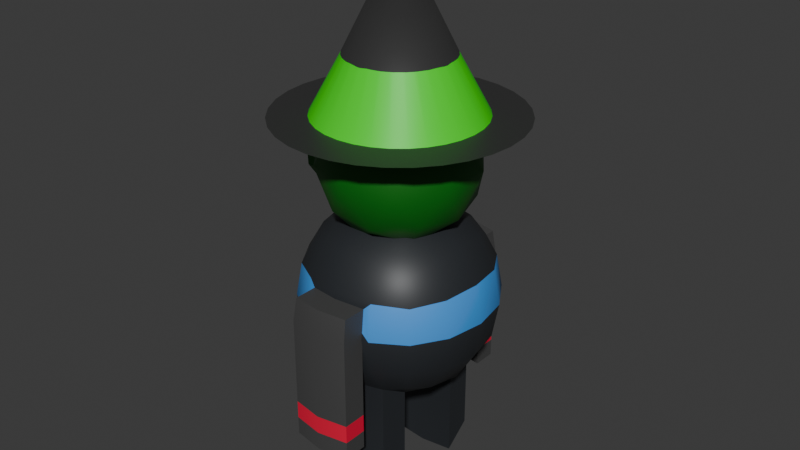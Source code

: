 # Source: witch.blend  (saved by Blender 4.3.34; exported with 4.5.12 LTS)
import bpy
from mathutils import Matrix  # noqa: F401  (used for matrix-valued properties, if any)

bpy.ops.wm.read_factory_settings(use_empty=True)
scene = bpy.context.scene
scene.name = 'Scene'

# ---- collections
col_collection = bpy.data.collections.new('Collection'); scene.collection.children.link(col_collection)

# ---- materials (node trees are filled in below, after node groups)
mat_black = bpy.data.materials.new('black')
mat_green = bpy.data.materials.new('Green')
mat_green_001 = bpy.data.materials.new('Green.001')
mat_red = bpy.data.materials.new('Red')
mat_black_1 = bpy.data.materials.new('Black')
mat_blue = bpy.data.materials.new('Blue')
mat_grey = bpy.data.materials.new('Grey')
mat_red_001 = bpy.data.materials.new('Red.001')

# ---- node groups
ng_smooth_by_angle = bpy.data.node_groups.new('Smooth by Angle', 'GeometryNodeTree')
_s = ng_smooth_by_angle.interface.new_socket(name='Mesh', in_out='OUTPUT', socket_type='NodeSocketGeometry')
_s = ng_smooth_by_angle.interface.new_socket(name='Mesh', in_out='INPUT', socket_type='NodeSocketGeometry')
_s = ng_smooth_by_angle.interface.new_socket(name='Angle', in_out='INPUT', socket_type='NodeSocketFloat')
_s.subtype = 'ANGLE'
_s.default_value = 0.5236
_s.min_value = 0.0
_s.max_value = 3.142
_s.description = 'Maximum face angle for smooth edges'
_s = ng_smooth_by_angle.interface.new_socket(name='Ignore Sharpness', in_out='INPUT', socket_type='NodeSocketBool')
_s.force_non_field = True
ng_smooth_by_angle.description = 'Set the sharpness of mesh edges based on the angle between the neighboring faces'
ng_smooth_by_angle.is_modifier = True
_N = ng_smooth_by_angle.nodes; _L = ng_smooth_by_angle.links
n0 = _N.new('GeometryNodeSetShadeSmooth'); n0.name = 'Set Shade Smooth'; n0.location = (120, -80)
n0.domain = 'EDGE'
n1 = _N.new('GeometryNodeSetShadeSmooth'); n1.name = 'Set Shade Smooth.001'; n1.location = (300, -80)
n2 = _N.new('NodeGroupOutput'); n2.name = 'Group Output'; n2.location = (480, -80)
n3 = _N.new('GeometryNodeInputMeshEdgeAngle'); n3.name = 'Edge Angle'; n3.location = (-440, -240)
n4 = _N.new('NodeGroupInput'); n4.name = 'Group Input'; n4.location = (-80, -80)
n5 = _N.new('GeometryNodeInputEdgeSmooth'); n5.name = 'Is Edge Smooth'; n5.location = (-260, -120)
n6 = _N.new('GeometryNodeInputShadeSmooth'); n6.name = 'Is Shade Smooth'; n6.location = (-440, -397)
n7 = _N.new('FunctionNodeCompare'); n7.name = 'Compare'; n7.location = (-260, -260)
n7.operation = 'LESS_EQUAL'
n7.inputs[6].default_value = (0.0, 0.0, 0.0, 0.0)
n7.inputs[7].default_value = (0.0, 0.0, 0.0, 0.0)
n8 = _N.new('FunctionNodeBooleanMath'); n8.name = 'Boolean Math.001'; n8.location = (-80, -260)
n9 = _N.new('NodeGroupInput'); n9.name = 'Group Input.001'; n9.location = (-440, -329)
n10 = _N.new('NodeGroupInput'); n10.name = 'Group Input.002'; n10.location = (-259, -189)
n11 = _N.new('FunctionNodeBooleanMath'); n11.name = 'Boolean Math'; n11.location = (-80, -149)
n11.operation = 'OR'
n12 = _N.new('FunctionNodeBooleanMath'); n12.name = 'Boolean Math.002'; n12.location = (-260, -380)
n12.operation = 'OR'
n13 = _N.new('NodeGroupInput'); n13.name = 'Group Input.003'; n13.location = (-440, -460)
_L.new(n3.outputs[0], n7.inputs[0])
_L.new(n1.outputs[0], n2.inputs[0])
_L.new(n9.outputs[1], n7.inputs[1])
_L.new(n7.outputs[0], n8.inputs[0])
_L.new(n4.outputs[0], n0.inputs[0])
_L.new(n0.outputs[0], n1.inputs[0])
_L.new(n8.outputs[0], n0.inputs[2])
_L.new(n10.outputs[2], n11.inputs[1])
_L.new(n5.outputs[0], n11.inputs[0])
_L.new(n11.outputs[0], n0.inputs[1])
_L.new(n13.outputs[2], n12.inputs[1])
_L.new(n6.outputs[0], n12.inputs[0])
_L.new(n12.outputs[0], n8.inputs[1])
n2.is_active_output = True

# ---- material node trees
mat_black.use_nodes = True; mat_black.node_tree.nodes.clear()
_N = mat_black.node_tree.nodes; _L = mat_black.node_tree.links
n0 = _N.new('ShaderNodeBsdfPrincipled'); n0.name = 'Principled BSDF'; n0.location = (10, 300)
n0.inputs[0].default_value = (0.0339, 0.0339, 0.0339, 1.0)
n1 = _N.new('ShaderNodeOutputMaterial'); n1.name = 'Material Output'; n1.location = (300, 300)
_L.new(n0.outputs[0], n1.inputs[0])
n1.is_active_output = True
mat_green.use_nodes = True; mat_green.node_tree.nodes.clear()
_N = mat_green.node_tree.nodes; _L = mat_green.node_tree.links
n0 = _N.new('ShaderNodeBsdfPrincipled'); n0.name = 'Principled BSDF'; n0.location = (10, 300)
n0.inputs[0].default_value = (0.02773, 0.8001, 0.003009, 1.0)
n1 = _N.new('ShaderNodeOutputMaterial'); n1.name = 'Material Output'; n1.location = (300, 300)
_L.new(n0.outputs[0], n1.inputs[0])
n1.is_active_output = True
mat_green_001.use_nodes = True; mat_green_001.node_tree.nodes.clear()
_N = mat_green_001.node_tree.nodes; _L = mat_green_001.node_tree.links
n0 = _N.new('ShaderNodeBsdfPrincipled'); n0.name = 'Principled BSDF'; n0.location = (10, 300)
n0.inputs[0].default_value = (0.005126, 0.1456, 0.005365, 1.0)
n1 = _N.new('ShaderNodeOutputMaterial'); n1.name = 'Material Output'; n1.location = (300, 300)
_L.new(n0.outputs[0], n1.inputs[0])
n1.is_active_output = True
mat_red.use_nodes = True; mat_red.node_tree.nodes.clear()
_N = mat_red.node_tree.nodes; _L = mat_red.node_tree.links
n0 = _N.new('ShaderNodeBsdfPrincipled'); n0.name = 'Principled BSDF'; n0.location = (10, 300)
n0.inputs[0].default_value = (0.8, 0.02351, 0.01007, 1.0)
n1 = _N.new('ShaderNodeOutputMaterial'); n1.name = 'Material Output'; n1.location = (300, 300)
_L.new(n0.outputs[0], n1.inputs[0])
n1.is_active_output = True
mat_black_1.use_nodes = True; mat_black_1.node_tree.nodes.clear()
_N = mat_black_1.node_tree.nodes; _L = mat_black_1.node_tree.links
n0 = _N.new('ShaderNodeBsdfPrincipled'); n0.name = 'Principled BSDF'; n0.location = (10, 300)
n0.inputs[0].default_value = (0.02242, 0.02566, 0.03003, 1.0)
n1 = _N.new('ShaderNodeOutputMaterial'); n1.name = 'Material Output'; n1.location = (300, 300)
_L.new(n0.outputs[0], n1.inputs[0])
n1.is_active_output = True
mat_blue.use_nodes = True; mat_blue.node_tree.nodes.clear()
_N = mat_blue.node_tree.nodes; _L = mat_blue.node_tree.links
n0 = _N.new('ShaderNodeBsdfPrincipled'); n0.name = 'Principled BSDF'; n0.location = (10, 300)
n0.inputs[0].default_value = (0.06125, 0.3153, 0.8001, 1.0)
n1 = _N.new('ShaderNodeOutputMaterial'); n1.name = 'Material Output'; n1.location = (300, 300)
_L.new(n0.outputs[0], n1.inputs[0])
n1.is_active_output = True
mat_grey.use_nodes = True; mat_grey.node_tree.nodes.clear()
_N = mat_grey.node_tree.nodes; _L = mat_grey.node_tree.links
n0 = _N.new('ShaderNodeBsdfPrincipled'); n0.name = 'Principled BSDF'; n0.location = (10, 300)
n0.inputs[0].default_value = (0.06303, 0.06303, 0.06303, 1.0)
n1 = _N.new('ShaderNodeOutputMaterial'); n1.name = 'Material Output'; n1.location = (300, 300)
_L.new(n0.outputs[0], n1.inputs[0])
n1.is_active_output = True
mat_red_001.use_nodes = True; mat_red_001.node_tree.nodes.clear()
_N = mat_red_001.node_tree.nodes; _L = mat_red_001.node_tree.links
n0 = _N.new('ShaderNodeBsdfPrincipled'); n0.name = 'Principled BSDF'; n0.location = (10, 300)
n0.inputs[0].default_value = (0.8001, 0.006427, 0.04671, 1.0)
n1 = _N.new('ShaderNodeOutputMaterial'); n1.name = 'Material Output'; n1.location = (300, 300)
_L.new(n0.outputs[0], n1.inputs[0])
n1.is_active_output = True

# ---- world
world_world = bpy.data.worlds.new('World'); scene.world = world_world
world_world.use_nodes = True; world_world.node_tree.nodes.clear()
_N = world_world.node_tree.nodes; _L = world_world.node_tree.links
n0 = _N.new('ShaderNodeOutputWorld'); n0.name = 'World Output'; n0.location = (300, 300)
n1 = _N.new('ShaderNodeBackground'); n1.name = 'Background'; n1.location = (10, 300)
n1.inputs[0].default_value = (0.05088, 0.05088, 0.05088, 1.0)
_L.new(n1.outputs[0], n0.inputs[0])
n0.is_active_output = True
world_world.color = (0.05088, 0.05088, 0.05088)
world_world.sun_shadow_jitter_overblur = 0.0

# ---- meshes
me_cone = bpy.data.meshes.new('Cone')
me_cone.from_pydata([(0.0, 1.0, -1.0), (0.1951, 0.9808, -1.0), (0.3827, 0.9239, -1.0), (0.5556, 0.8315, -1.0), (0.7071, 0.7071, -1.0), (0.8315, 0.5556, -1.0), (0.9239, 0.3827, -1.0), (0.9808, 0.1951, -1.0), (1.0, 0.0, -1.0), (0.9808, -0.1951, -1.0), (0.9239, -0.3827, -1.0), (0.8315, -0.5556, -1.0), (0.7071, -0.7071, -1.0), (0.5556, -0.8315, -1.0), (0.3827, -0.9239, -1.0), (0.1951, -0.9808, -1.0), (0.0, -1.0, -1.0), (-0.1951, -0.9808, -1.0), (-0.3827, -0.9239, -1.0), (-0.5556, -0.8315, -1.0), (-0.7071, -0.7071, -1.0), (-0.8315, -0.5556, -1.0), (-0.9239, -0.3827, -1.0), (-0.9808, -0.1951, -1.0), (-1.0, 0.0, -1.0), (-0.9808, 0.1951, -1.0), (-0.9239, 0.3827, -1.0), (-0.8315, 0.5556, -1.0), (-0.7071, 0.7071, -1.0), (-0.5556, 0.8315, -1.0), (-0.3827, 0.9239, -1.0), (-0.1951, 0.9808, -1.0), (0.0, 0.0, 1.0), (-9.52e-09, 1.034, -1.007), (0.2018, 1.015, -1.007), (0.3959, 0.9558, -1.007), (0.5747, 0.8602, -1.007), (0.7315, 0.7315, -1.007), (0.8602, 0.5747, -1.007), (0.9558, 0.3959, -1.007), (1.015, 0.2018, -1.007), (1.034, -7.436e-09, -1.007), (1.015, -0.2018, -1.007), (0.9558, -0.3959, -1.007), (0.8602, -0.5747, -1.007), (0.7315, -0.7315, -1.007), (0.5747, -0.8602, -1.007), (0.3959, -0.9558, -1.007), (0.2018, -1.015, -1.007), (-9.52e-09, -1.034, -1.007), (-0.2018, -1.015, -1.007), (-0.3959, -0.9558, -1.007), (-0.5747, -0.8602, -1.007), (-0.7315, -0.7315, -1.007), (-0.8602, -0.5747, -1.007), (-0.9558, -0.3959, -1.007), (-1.015, -0.2018, -1.007), (-1.034, -7.436e-09, -1.007), (-1.015, 0.2018, -1.007), (-0.9558, 0.3959, -1.007), (-0.8602, 0.5747, -1.007), (-0.7315, 0.7315, -1.007), (-0.5747, 0.8602, -1.007), (-0.3959, 0.9558, -1.007), (-0.2018, 1.015, -1.007), (-6.042e-09, 1.499, -1.007), (0.2925, 1.47, -1.007), (0.5737, 1.385, -1.007), (0.8328, 1.246, -1.007), (1.06, 1.06, -1.007), (1.246, 0.8328, -1.007), (1.385, 0.5737, -1.007), (1.47, 0.2925, -1.007), (1.499, -7.436e-09, -1.007), (1.47, -0.2925, -1.007), (1.385, -0.5737, -1.007), (1.246, -0.8328, -1.007), (1.06, -1.06, -1.007), (0.8328, -1.246, -1.007), (0.5737, -1.385, -1.007), (0.2925, -1.47, -1.007), (-6.042e-09, -1.499, -1.007), (-0.2925, -1.47, -1.007), (-0.5737, -1.385, -1.007), (-0.8328, -1.246, -1.007), (-1.06, -1.06, -1.007), (-1.246, -0.8328, -1.007), (-1.385, -0.5737, -1.007), (-1.47, -0.2925, -1.007), (-1.499, -7.436e-09, -1.007), (-1.47, 0.2925, -1.007), (-1.385, 0.5737, -1.007), (-1.246, 0.8328, -1.007), (-1.06, 1.06, -1.007), (-0.8328, 1.246, -1.007), (-0.5737, 1.385, -1.007), (-0.2925, 1.47, -1.007), (-9.393e-09, 0.4, 0.1593), (0.07803, 0.3923, 0.1593), (0.1531, 0.3695, 0.1593), (0.2222, 0.3326, 0.1593), (0.2828, 0.2828, 0.1593), (0.3326, 0.2222, 0.1593), (0.3695, 0.1531, 0.1593), (0.3923, 0.07803, 0.1593), (0.4, 6.264e-09, 0.1593), (0.3923, -0.07803, 0.1593), (0.3695, -0.1531, 0.1593), (0.3326, -0.2222, 0.1593), (0.2828, -0.2828, 0.1593), (0.2222, -0.3326, 0.1593), (0.1531, -0.3695, 0.1593), (0.07803, -0.3923, 0.1593), (-9.393e-09, -0.4, 0.1593), (-0.07803, -0.3923, 0.1593), (-0.1531, -0.3695, 0.1593), (-0.2222, -0.3326, 0.1593), (-0.2828, -0.2828, 0.1593), (-0.3326, -0.2222, 0.1593), (-0.3695, -0.1531, 0.1593), (-0.3923, -0.07803, 0.1593), (-0.4, 6.264e-09, 0.1593), (-0.3923, 0.07803, 0.1593), (-0.3695, 0.1531, 0.1593), (-0.3326, 0.2222, 0.1593), (-0.2828, 0.2828, 0.1593), (-0.2222, 0.3326, 0.1593), (-0.1531, 0.3695, 0.1593), (-0.07803, 0.3923, 0.1593)], [], [(0, 32, 1), (1, 32, 2), (2, 32, 3), (3, 32, 4), (4, 32, 5), (5, 32, 6), (6, 32, 7), (7, 32, 8), (8, 32, 9), (9, 32, 10), (10, 32, 11), (11, 32, 12), (12, 32, 13), (13, 32, 14), (14, 32, 15), (15, 32, 16), (16, 32, 17), (17, 32, 18), (18, 32, 19), (19, 32, 20), (20, 32, 21), (21, 32, 22), (22, 32, 23), (23, 32, 24), (24, 32, 25), (25, 32, 26), (26, 32, 27), (27, 32, 28), (28, 32, 29), (29, 32, 30), (21, 22, 87, 86), (30, 32, 31), (31, 32, 0), (54, 55, 119, 118), (1, 2, 67, 66), (28, 29, 94, 93), (8, 9, 74, 73), (15, 16, 81, 80), (22, 23, 88, 87), (2, 3, 68, 67), (29, 30, 95, 94), (9, 10, 75, 74), (16, 17, 82, 81), (23, 24, 89, 88), (3, 4, 69, 68), (30, 31, 96, 95), (10, 11, 76, 75), (17, 18, 83, 82), (24, 25, 90, 89), (4, 5, 70, 69), (11, 12, 77, 76), (18, 19, 84, 83), (31, 0, 65, 96), (25, 26, 91, 90), (5, 6, 71, 70), (12, 13, 78, 77), (19, 20, 85, 84), (26, 27, 92, 91), (6, 7, 72, 71), (13, 14, 79, 78), (20, 21, 86, 85), (0, 1, 66, 65), (27, 28, 93, 92), (7, 8, 73, 72), (14, 15, 80, 79), (34, 33, 65, 66), (35, 34, 66, 67), (36, 35, 67, 68), (37, 36, 68, 69), (38, 37, 69, 70), (39, 38, 70, 71), (40, 39, 71, 72), (41, 40, 72, 73), (42, 41, 73, 74), (43, 42, 74, 75), (44, 43, 75, 76), (45, 44, 76, 77), (46, 45, 77, 78), (47, 46, 78, 79), (48, 47, 79, 80), (49, 48, 80, 81), (50, 49, 81, 82), (51, 50, 82, 83), (52, 51, 83, 84), (53, 52, 84, 85), (54, 53, 85, 86), (55, 54, 86, 87), (56, 55, 87, 88), (57, 56, 88, 89), (58, 57, 89, 90), (59, 58, 90, 91), (60, 59, 91, 92), (61, 60, 92, 93), (62, 61, 93, 94), (63, 62, 94, 95), (64, 63, 95, 96), (33, 64, 96, 65), (97, 98, 99, 100, 101, 102, 103, 104, 105, 106, 107, 108, 109, 110, 111, 112, 113, 114, 115, 116, 117, 118, 119, 120, 121, 122, 123, 124, 125, 126, 127, 128), (41, 42, 106, 105), (55, 56, 120, 119), (42, 43, 107, 106), (56, 57, 121, 120), (43, 44, 108, 107), (57, 58, 122, 121), (44, 45, 109, 108), (58, 59, 123, 122), (45, 46, 110, 109), (59, 60, 124, 123), (46, 47, 111, 110), (33, 34, 98, 97), (60, 61, 125, 124), (47, 48, 112, 111), (34, 35, 99, 98), (61, 62, 126, 125), (48, 49, 113, 112), (35, 36, 100, 99), (62, 63, 127, 126), (49, 50, 114, 113), (36, 37, 101, 100), (63, 64, 128, 127), (50, 51, 115, 114), (37, 38, 102, 101), (64, 33, 97, 128), (51, 52, 116, 115), (38, 39, 103, 102), (52, 53, 117, 116), (39, 40, 104, 103), (53, 54, 118, 117), (40, 41, 105, 104)])
me_cone.polygons.foreach_set('use_smooth', [True] * 129)
me_cone.polygons.foreach_set('material_index', [0, 0, 0, 0, 0, 0, 0, 0, 0, 0, 0, 0, 0, 0, 0, 0, 0, 0, 0, 0, 0, 0, 0, 0, 0, 0, 0, 0, 0, 0, 0, 0, 0, 1, 0, 0, 0, 0, 0, 0, 0, 0, 0, 0, 0, 0, 0, 0, 0, 0, 0, 0, 0, 0, 0, 0, 0, 0, 0, 0, 0, 0, 0, 0, 0, 0, 0, 0, 0, 0, 0, 0, 0, 0, 0, 0, 0, 0, 0, 0, 0, 0, 0, 0, 0, 0, 0, 0, 0, 0, 0, 0, 0, 0, 0, 0, 0, 0, 1, 1, 1, 1, 1, 1, 1, 1, 1, 1, 1, 1, 1, 1, 1, 1, 1, 1, 1, 1, 1, 1, 1, 1, 1, 1, 1, 1, 1, 1, 1])
_uv = me_cone.uv_layers.new(name='UVMap')
_uv.uv.foreach_set('vector', [0.25, 0.49, 0.25, 0.25, 0.2968, 0.4854, 0.2968, 0.4854, 0.25, 0.25, 0.3418, 0.4717, 0.3418, 0.4717, 0.25, 0.25, 0.3833, 0.4496, 0.3833, 0.4496, 0.25, 0.25, 0.4197, 0.4197, 0.4197, 0.4197, 0.25, 0.25, 0.4496, 0.3833, 0.4496, 0.3833, 0.25, 0.25, 0.4717, 0.3418, 0.4717, 0.3418, 0.25, 0.25, 0.4854, 0.2968, 0.4854, 0.2968, 0.25, 0.25, 0.49, 0.25, 0.49, 0.25, 0.25, 0.25, 0.4854, 0.2032, 0.4854, 0.2032, 0.25, 0.25, 0.4717, 0.1582, 0.4717, 0.1582, 0.25, 0.25, 0.4496, 0.1167, 0.4496, 0.1167, 0.25, 0.25, 0.4197, 0.08029, 0.4197, 0.08029, 0.25, 0.25, 0.3833, 0.05045, 0.3833, 0.05045, 0.25, 0.25, 0.3418, 0.02827, 0.3418, 0.02827, 0.25, 0.25, 0.2968, 0.01461, 0.2968, 0.01461, 0.25, 0.25, 0.25, 0.01, 0.25, 0.01, 0.25, 0.25, 0.2032, 0.01461, 0.2032, 0.01461, 0.25, 0.25, 0.1582, 0.02827, 0.1582, 0.02827, 0.25, 0.25, 0.1167, 0.05045, 0.1167, 0.05045, 0.25, 0.25, 0.08029, 0.08029, 0.08029, 0.08029, 0.25, 0.25, 0.05045, 0.1167, 0.05045, 0.1167, 0.25, 0.25, 0.02827, 0.1582, 0.02827, 0.1582, 0.25, 0.25, 0.01461, 0.2032, 0.01461, 0.2032, 0.25, 0.25, 0.01, 0.25, 0.01, 0.25, 0.25, 0.25, 0.01461, 0.2968, 0.01461, 0.2968, 0.25, 0.25, 0.02827, 0.3418, 0.02827, 0.3418, 0.25, 0.25, 0.05045, 0.3833, 0.05045, 0.3833, 0.25, 0.25, 0.08029, 0.4197, 0.08029, 0.4197, 0.25, 0.25, 0.1167, 0.4496, 0.1167, 0.4496, 0.25, 0.25, 0.1582, 0.4717, 0.05045, 0.1167, 0.02827, 0.1582, 0.02827, 0.1582, 0.05045, 0.1167, 0.1582, 0.4717, 0.25, 0.25, 0.2032, 0.4854, 0.2032, 0.4854, 0.25, 0.25, 0.25, 0.49, 0.6123, 0.158, 0.597, 0.1866, 0.597, 0.1866, 0.6123, 0.158, 0.2968, 0.4854, 0.3418, 0.4717, 0.3418, 0.4717, 0.2968, 0.4854, 0.08029, 0.4197, 0.1167, 0.4496, 0.1167, 0.4496, 0.08029, 0.4197, 0.49, 0.25, 0.4854, 0.2032, 0.4854, 0.2032, 0.49, 0.25, 0.2968, 0.01461, 0.25, 0.01, 0.25, 0.01, 0.2968, 0.01461, 0.02827, 0.1582, 0.01461, 0.2032, 0.01461, 0.2032, 0.02827, 0.1582, 0.3418, 0.4717, 0.3833, 0.4496, 0.3833, 0.4496, 0.3418, 0.4717, 0.1167, 0.4496, 0.1582, 0.4717, 0.1582, 0.4717, 0.1167, 0.4496, 0.4854, 0.2032, 0.4717, 0.1582, 0.4717, 0.1582, 0.4854, 0.2032, 0.25, 0.01, 0.2032, 0.01461, 0.2032, 0.01461, 0.25, 0.01, 0.01461, 0.2032, 0.01, 0.25, 0.01, 0.25, 0.01461, 0.2032, 0.3833, 0.4496, 0.4197, 0.4197, 0.4197, 0.4197, 0.3833, 0.4496, 0.1582, 0.4717, 0.2032, 0.4854, 0.2032, 0.4854, 0.1582, 0.4717, 0.4717, 0.1582, 0.4496, 0.1167, 0.4496, 0.1167, 0.4717, 0.1582, 0.2032, 0.01461, 0.1582, 0.02827, 0.1582, 0.02827, 0.2032, 0.01461, 0.01, 0.25, 0.01461, 0.2968, 0.01461, 0.2968, 0.01, 0.25, 0.4197, 0.4197, 0.4496, 0.3833, 0.4496, 0.3833, 0.4197, 0.4197, 0.4496, 0.1167, 0.4197, 0.08029, 0.4197, 0.08029, 0.4496, 0.1167, 0.1582, 0.02827, 0.1167, 0.05045, 0.1167, 0.05045, 0.1582, 0.02827, 0.2032, 0.4854, 0.25, 0.49, 0.25, 0.49, 0.2032, 0.4854, 0.01461, 0.2968, 0.02827, 0.3418, 0.02827, 0.3418, 0.01461, 0.2968, 0.4496, 0.3833, 0.4717, 0.3418, 0.4717, 0.3418, 0.4496, 0.3833, 0.4197, 0.08029, 0.3833, 0.05045, 0.3833, 0.05045, 0.4197, 0.08029, 0.1167, 0.05045, 0.08029, 0.08029, 0.08029, 0.08029, 0.1167, 0.05045, 0.02827, 0.3418, 0.05045, 0.3833, 0.05045, 0.3833, 0.02827, 0.3418, 0.4717, 0.3418, 0.4854, 0.2968, 0.4854, 0.2968, 0.4717, 0.3418, 0.3833, 0.05045, 0.3418, 0.02827, 0.3418, 0.02827, 0.3833, 0.05045, 0.08029, 0.08029, 0.05045, 0.1167, 0.05045, 0.1167, 0.08029, 0.08029, 0.25, 0.49, 0.2968, 0.4854, 0.2968, 0.4854, 0.25, 0.49, 0.05045, 0.3833, 0.08029, 0.4197, 0.08029, 0.4197, 0.05045, 0.3833, 0.4854, 0.2968, 0.49, 0.25, 0.49, 0.25, 0.4854, 0.2968, 0.3418, 0.02827, 0.2968, 0.01461, 0.2968, 0.01461, 0.3418, 0.02827, 0.7823, 0.4124, 0.75, 0.4156, 0.75, 0.49, 0.7968, 0.4854, 0.8134, 0.403, 0.7823, 0.4124, 0.7968, 0.4854, 0.8418, 0.4717, 0.842, 0.3877, 0.8134, 0.403, 0.8418, 0.4717, 0.8833, 0.4496, 0.8671, 0.3671, 0.842, 0.3877, 0.8833, 0.4496, 0.9197, 0.4197, 0.8877, 0.342, 0.8671, 0.3671, 0.9197, 0.4197, 0.9496, 0.3833, 0.903, 0.3134, 0.8877, 0.342, 0.9496, 0.3833, 0.9717, 0.3418, 0.9124, 0.2823, 0.903, 0.3134, 0.9717, 0.3418, 0.9854, 0.2968, 0.9156, 0.25, 0.9124, 0.2823, 0.9854, 0.2968, 0.99, 0.25, 0.9124, 0.2177, 0.9156, 0.25, 0.99, 0.25, 0.9854, 0.2032, 0.903, 0.1866, 0.9124, 0.2177, 0.9854, 0.2032, 0.9717, 0.1582, 0.8877, 0.158, 0.903, 0.1866, 0.9717, 0.1582, 0.9496, 0.1167, 0.8671, 0.1329, 0.8877, 0.158, 0.9496, 0.1167, 0.9197, 0.08029, 0.842, 0.1123, 0.8671, 0.1329, 0.9197, 0.08029, 0.8833, 0.05045, 0.8134, 0.09698, 0.842, 0.1123, 0.8833, 0.05045, 0.8418, 0.02827, 0.7823, 0.08756, 0.8134, 0.09698, 0.8418, 0.02827, 0.7968, 0.01461, 0.75, 0.08438, 0.7823, 0.08756, 0.7968, 0.01461, 0.75, 0.01, 0.7177, 0.08756, 0.75, 0.08438, 0.75, 0.01, 0.7032, 0.01461, 0.6866, 0.09698, 0.7177, 0.08756, 0.7032, 0.01461, 0.6582, 0.02827, 0.658, 0.1123, 0.6866, 0.09698, 0.6582, 0.02827, 0.6167, 0.05045, 0.6329, 0.1329, 0.658, 0.1123, 0.6167, 0.05045, 0.5803, 0.08029, 0.6123, 0.158, 0.6329, 0.1329, 0.5803, 0.08029, 0.5504, 0.1167, 0.597, 0.1866, 0.6123, 0.158, 0.5504, 0.1167, 0.5283, 0.1582, 0.5876, 0.2177, 0.597, 0.1866, 0.5283, 0.1582, 0.5146, 0.2032, 0.5844, 0.25, 0.5876, 0.2177, 0.5146, 0.2032, 0.51, 0.25, 0.5876, 0.2823, 0.5844, 0.25, 0.51, 0.25, 0.5146, 0.2968, 0.597, 0.3134, 0.5876, 0.2823, 0.5146, 0.2968, 0.5283, 0.3418, 0.6123, 0.342, 0.597, 0.3134, 0.5283, 0.3418, 0.5504, 0.3833, 0.6329, 0.3671, 0.6123, 0.342, 0.5504, 0.3833, 0.5803, 0.4197, 0.658, 0.3877, 0.6329, 0.3671, 0.5803, 0.4197, 0.6167, 0.4496, 0.6866, 0.403, 0.658, 0.3877, 0.6167, 0.4496, 0.6582, 0.4717, 0.7177, 0.4124, 0.6866, 0.403, 0.6582, 0.4717, 0.7032, 0.4854, 0.75, 0.4156, 0.7177, 0.4124, 0.7032, 0.4854, 0.75, 0.49, 0.75, 0.4156, 0.7823, 0.4124, 0.8134, 0.403, 0.842, 0.3877, 0.8671, 0.3671, 0.8877, 0.342, 0.903, 0.3134, 0.9124, 0.2823, 0.9156, 0.25, 0.9124, 0.2177, 0.903, 0.1866, 0.8877, 0.158, 0.8671, 0.1329, 0.842, 0.1123, 0.8134, 0.09698, 0.7823, 0.08756, 0.75, 0.08438, 0.7177, 0.08756, 0.6866, 0.09698, 0.658, 0.1123, 0.6329, 0.1329, 0.6123, 0.158, 0.597, 0.1866, 0.5876, 0.2177, 0.5844, 0.25, 0.5876, 0.2823, 0.597, 0.3134, 0.6123, 0.342, 0.6329, 0.3671, 0.658, 0.3877, 0.6866, 0.403, 0.7177, 0.4124, 0.9156, 0.25, 0.9124, 0.2177, 0.9124, 0.2177, 0.9156, 0.25, 0.597, 0.1866, 0.5876, 0.2177, 0.5876, 0.2177, 0.597, 0.1866, 0.9124, 0.2177, 0.903, 0.1866, 0.903, 0.1866, 0.9124, 0.2177, 0.5876, 0.2177, 0.5844, 0.25, 0.5844, 0.25, 0.5876, 0.2177, 0.903, 0.1866, 0.8877, 0.158, 0.8877, 0.158, 0.903, 0.1866, 0.5844, 0.25, 0.5876, 0.2823, 0.5876, 0.2823, 0.5844, 0.25, 0.8877, 0.158, 0.8671, 0.1329, 0.8671, 0.1329, 0.8877, 0.158, 0.5876, 0.2823, 0.597, 0.3134, 0.597, 0.3134, 0.5876, 0.2823, 0.8671, 0.1329, 0.842, 0.1123, 0.842, 0.1123, 0.8671, 0.1329, 0.597, 0.3134, 0.6123, 0.342, 0.6123, 0.342, 0.597, 0.3134, 0.842, 0.1123, 0.8134, 0.09698, 0.8134, 0.09698, 0.842, 0.1123, 0.75, 0.4156, 0.7823, 0.4124, 0.7823, 0.4124, 0.75, 0.4156, 0.6123, 0.342, 0.6329, 0.3671, 0.6329, 0.3671, 0.6123, 0.342, 0.8134, 0.09698, 0.7823, 0.08756, 0.7823, 0.08756, 0.8134, 0.09698, 0.7823, 0.4124, 0.8134, 0.403, 0.8134, 0.403, 0.7823, 0.4124, 0.6329, 0.3671, 0.658, 0.3877, 0.658, 0.3877, 0.6329, 0.3671, 0.7823, 0.08756, 0.75, 0.08438, 0.75, 0.08438, 0.7823, 0.08756, 0.8134, 0.403, 0.842, 0.3877, 0.842, 0.3877, 0.8134, 0.403, 0.658, 0.3877, 0.6866, 0.403, 0.6866, 0.403, 0.658, 0.3877, 0.75, 0.08438, 0.7177, 0.08756, 0.7177, 0.08756, 0.75, 0.08438, 0.842, 0.3877, 0.8671, 0.3671, 0.8671, 0.3671, 0.842, 0.3877, 0.6866, 0.403, 0.7177, 0.4124, 0.7177, 0.4124, 0.6866, 0.403, 0.7177, 0.08756, 0.6866, 0.09698, 0.6866, 0.09698, 0.7177, 0.08756, 0.8671, 0.3671, 0.8877, 0.342, 0.8877, 0.342, 0.8671, 0.3671, 0.7177, 0.4124, 0.75, 0.4156, 0.75, 0.4156, 0.7177, 0.4124, 0.6866, 0.09698, 0.658, 0.1123, 0.658, 0.1123, 0.6866, 0.09698, 0.8877, 0.342, 0.903, 0.3134, 0.903, 0.3134, 0.8877, 0.342, 0.658, 0.1123, 0.6329, 0.1329, 0.6329, 0.1329, 0.658, 0.1123, 0.903, 0.3134, 0.9124, 0.2823, 0.9124, 0.2823, 0.903, 0.3134, 0.6329, 0.1329, 0.6123, 0.158, 0.6123, 0.158, 0.6329, 0.1329, 0.9124, 0.2823, 0.9156, 0.25, 0.9156, 0.25, 0.9124, 0.2823])
me_cone.materials.append(mat_black)
me_cone.materials.append(mat_green)
me_cone.update()
me_icosphere = bpy.data.meshes.new('Icosphere')
me_icosphere.from_pydata([(0.0, 0.0, -1.0), (0.7236, -0.5257, -0.4472), (-0.2764, -0.8506, -0.4472), (-0.8944, 0.0, -0.4472), (-0.2764, 0.8506, -0.4472), (0.7236, 0.5257, -0.4472), (0.2764, -0.8506, 0.4472), (-0.8096, -0.3457, 0.3578), (-0.8096, 0.3457, 0.3578), (0.2764, 0.8506, 0.4472), (0.8944, 0.0, 0.4472), (0.0, 0.0, 1.0), (-0.1625, -0.5, -0.8507), (0.4253, -0.309, -0.8507), (0.2629, -0.809, -0.5257), (0.8506, 0.0, -0.5257), (0.4253, 0.309, -0.8507), (-0.5257, 0.0, -0.8507), (-0.6882, -0.5, -0.5257), (-0.1625, 0.5, -0.8507), (-0.6882, 0.5, -0.5257), (0.2629, 0.809, -0.5257), (0.9511, -0.309, 0.0), (0.9511, 0.309, 0.0), (0.0, -1.0, 0.0), (0.5878, -0.809, 0.0), (-0.8643, -0.2935, 0.2502), (-0.5878, -0.809, 0.0), (-0.5878, 0.809, 0.0), (-0.8643, 0.2935, 0.2502), (0.5878, 0.809, 0.0), (0.0, 1.0, 0.0), (0.6882, -0.5, 0.5257), (-0.2629, -0.809, 0.5257), (-0.8509, -0.2523, 0.3202), (-0.2629, 0.809, 0.5257), (0.6882, 0.5, 0.5257), (0.1625, -0.5, 0.8507), (0.5257, 0.0, 0.8507), (-0.4253, -0.309, 0.8507), (-0.4253, 0.309, 0.8507), (0.1625, 0.5, 0.8507), (-1.179, -0.309, -0.01348), (-1.122, 0.0, -0.4607), (-1.179, 0.309, -0.01348), (-0.9337, -0.309, -0.2923), (-0.8771, 0.0, -0.7396), (-0.9337, 0.309, -0.2923), (-1.161, -0.309, -0.3058), (-1.105, 0.0, -0.753), (-1.161, 0.309, -0.3058), (-0.9511, 0.309, 0.0), (-0.7236, 0.5257, 0.4472), (-0.7236, -0.5257, 0.4472), (-0.8506, 0.0, 0.5257), (-0.8509, 0.2523, 0.3202), (-0.9511, -0.309, 0.0), (-0.9492, 0.2898, 0.2136), (-0.8397, 0.3942, 0.4289), (-0.9225, 0.2075, 0.3537), (-0.8397, -0.3942, 0.4289), (-0.9492, -0.2898, 0.2136), (-0.9225, -0.2075, 0.3537)], [], [(0, 13, 12), (1, 13, 15), (0, 12, 17), (0, 17, 19), (0, 19, 16), (1, 15, 22), (2, 14, 24), (3, 18, 56), (4, 20, 28), (5, 21, 30), (1, 22, 25), (2, 24, 27), (56, 51, 44, 42), (4, 28, 31), (5, 30, 23), (6, 32, 37), (53, 33, 39), (52, 54, 40), (9, 35, 41), (10, 36, 38), (38, 41, 11), (38, 36, 41), (36, 9, 41), (41, 40, 11), (41, 35, 40), (35, 52, 40), (40, 39, 11), (40, 54, 39), (54, 53, 39), (39, 37, 11), (39, 33, 37), (33, 6, 37), (37, 38, 11), (37, 32, 38), (32, 10, 38), (23, 36, 10), (23, 30, 36), (30, 9, 36), (31, 35, 9), (31, 28, 35), (28, 52, 35), (26, 7, 60, 61), (51, 56, 54), (29, 55, 59, 57), (27, 33, 53), (27, 24, 33), (24, 6, 33), (25, 32, 6), (25, 22, 32), (22, 10, 32), (30, 31, 9), (30, 21, 31), (21, 4, 31), (28, 51, 52), (28, 20, 51), (20, 3, 51), (56, 27, 53), (56, 18, 27), (18, 2, 27), (24, 25, 6), (24, 14, 25), (14, 1, 25), (22, 23, 10), (22, 15, 23), (15, 5, 23), (16, 21, 5), (16, 19, 21), (19, 4, 21), (19, 20, 4), (19, 17, 20), (17, 3, 20), (17, 18, 3), (17, 12, 18), (12, 2, 18), (15, 16, 5), (15, 13, 16), (13, 0, 16), (12, 14, 2), (12, 13, 14), (13, 1, 14), (43, 42, 44), (3, 56, 45, 46), (56, 42, 48, 45), (47, 46, 49, 50), (46, 45, 48, 49), (51, 3, 46, 47), (42, 43, 49, 48), (44, 51, 47, 50), (43, 44, 50, 49), (29, 8, 52, 51), (8, 55, 54, 52), (7, 26, 56, 53), (34, 7, 53, 54), (55, 29, 51, 54), (26, 34, 54, 56), (57, 59, 58), (61, 60, 62), (8, 29, 57, 58), (34, 26, 61, 62), (7, 34, 62, 60), (55, 8, 58, 59)])
me_icosphere.polygons.foreach_set('use_smooth', [True] * 101)
me_icosphere.polygons.foreach_set('material_index', [0, 0, 0, 0, 0, 0, 0, 0, 0, 0, 0, 0, 0, 0, 0, 0, 0, 0, 0, 0, 0, 0, 0, 0, 0, 0, 0, 0, 0, 0, 0, 0, 0, 0, 0, 0, 0, 0, 0, 0, 0, 0, 0, 0, 0, 0, 0, 0, 0, 0, 0, 0, 0, 0, 0, 0, 0, 0, 0, 0, 0, 0, 0, 0, 0, 0, 0, 0, 0, 0, 0, 0, 0, 0, 0, 0, 0, 0, 0, 0, 0, 0, 0, 0, 0, 0, 0, 0, 0, 0, 0, 0, 0, 0, 0, 1, 1, 0, 0, 0, 0])
_uv = me_icosphere.uv_layers.new(name='UVMap')
_uv.uv.foreach_set('vector', [0.1818, 0.0, 0.2273, 0.07873, 0.1364, 0.07873, 0.2727, 0.1575, 0.3182, 0.07873, 0.3636, 0.1575, 0.9091, 0.0, 0.9545, 0.07873, 0.8636, 0.07873, 0.7273, 0.0, 0.7727, 0.07873, 0.6818, 0.07873, 0.5455, 0.0, 0.5909, 0.07873, 0.5, 0.07873, 0.2727, 0.1575, 0.3636, 0.1575, 0.3182, 0.2362, 0.09091, 0.1575, 0.1818, 0.1575, 0.1364, 0.2362, 0.8182, 0.1575, 0.9091, 0.1575, 0.8636, 0.2362, 0.6364, 0.1575, 0.7273, 0.1575, 0.6818, 0.2362, 0.4545, 0.1575, 0.5455, 0.1575, 0.5, 0.2362, 0.2727, 0.1575, 0.3182, 0.2362, 0.2273, 0.2362, 0.09091, 0.1575, 0.1364, 0.2362, 0.04546, 0.2362, 0.8636, 0.2362, 0.7727, 0.2362, 0.7727, 0.2362, 0.8636, 0.2362, 0.6364, 0.1575, 0.6818, 0.2362, 0.5909, 0.2362, 0.4545, 0.1575, 0.5, 0.2362, 0.4091, 0.2362, 0.1818, 0.3149, 0.2727, 0.3149, 0.2273, 0.3937, 0.0, 0.3149, 0.09091, 0.3149, 0.04546, 0.3937, 0.7273, 0.3149, 0.8182, 0.3149, 0.7727, 0.3937, 0.5455, 0.3149, 0.6364, 0.3149, 0.5909, 0.3937, 0.3636, 0.3149, 0.4545, 0.3149, 0.4091, 0.3937, 0.4091, 0.3937, 0.5, 0.3937, 0.4545, 0.4724, 0.4091, 0.3937, 0.4545, 0.3149, 0.5, 0.3937, 0.4545, 0.3149, 0.5455, 0.3149, 0.5, 0.3937, 0.5909, 0.3937, 0.6818, 0.3937, 0.6364, 0.4724, 0.5909, 0.3937, 0.6364, 0.3149, 0.6818, 0.3937, 0.6364, 0.3149, 0.7273, 0.3149, 0.6818, 0.3937, 0.7727, 0.3937, 0.8636, 0.3937, 0.8182, 0.4724, 0.7727, 0.3937, 0.8182, 0.3149, 0.8636, 0.3937, 0.8182, 0.3149, 0.9091, 0.3149, 0.8636, 0.3937, 0.04546, 0.3937, 0.1364, 0.3937, 0.09091, 0.4724, 0.04546, 0.3937, 0.09091, 0.3149, 0.1364, 0.3937, 0.09091, 0.3149, 0.1818, 0.3149, 0.1364, 0.3937, 0.2273, 0.3937, 0.3182, 0.3937, 0.2727, 0.4724, 0.2273, 0.3937, 0.2727, 0.3149, 0.3182, 0.3937, 0.2727, 0.3149, 0.3636, 0.3149, 0.3182, 0.3937, 0.4091, 0.2362, 0.4545, 0.3149, 0.3636, 0.3149, 0.4091, 0.2362, 0.5, 0.2362, 0.4545, 0.3149, 0.5, 0.2362, 0.5455, 0.3149, 0.4545, 0.3149, 0.5909, 0.2362, 0.6364, 0.3149, 0.5455, 0.3149, 0.5909, 0.2362, 0.6818, 0.2362, 0.6364, 0.3149, 0.6818, 0.2362, 0.7273, 0.3149, 0.6364, 0.3149, 0.8651, 0.2769, 0.876, 0.2958, 0.876, 0.2958, 0.8651, 0.2769, 0.7727, 0.2362, 0.8636, 0.2362, 0.8182, 0.3149, 0.7713, 0.2769, 0.7773, 0.2874, 0.7773, 0.2874, 0.7713, 0.2769, 0.04546, 0.2362, 0.09091, 0.3149, 0.0, 0.3149, 0.04546, 0.2362, 0.1364, 0.2362, 0.09091, 0.3149, 0.1364, 0.2362, 0.1818, 0.3149, 0.09091, 0.3149, 0.2273, 0.2362, 0.2727, 0.3149, 0.1818, 0.3149, 0.2273, 0.2362, 0.3182, 0.2362, 0.2727, 0.3149, 0.3182, 0.2362, 0.3636, 0.3149, 0.2727, 0.3149, 0.5, 0.2362, 0.5909, 0.2362, 0.5455, 0.3149, 0.5, 0.2362, 0.5455, 0.1575, 0.5909, 0.2362, 0.5455, 0.1575, 0.6364, 0.1575, 0.5909, 0.2362, 0.6818, 0.2362, 0.7727, 0.2362, 0.7273, 0.3149, 0.6818, 0.2362, 0.7273, 0.1575, 0.7727, 0.2362, 0.7273, 0.1575, 0.8182, 0.1575, 0.7727, 0.2362, 0.8636, 0.2362, 0.9545, 0.2362, 0.9091, 0.3149, 0.8636, 0.2362, 0.9091, 0.1575, 0.9545, 0.2362, 0.9091, 0.1575, 1.0, 0.1575, 0.9545, 0.2362, 0.1364, 0.2362, 0.2273, 0.2362, 0.1818, 0.3149, 0.1364, 0.2362, 0.1818, 0.1575, 0.2273, 0.2362, 0.1818, 0.1575, 0.2727, 0.1575, 0.2273, 0.2362, 0.3182, 0.2362, 0.4091, 0.2362, 0.3636, 0.3149, 0.3182, 0.2362, 0.3636, 0.1575, 0.4091, 0.2362, 0.3636, 0.1575, 0.4545, 0.1575, 0.4091, 0.2362, 0.5, 0.07873, 0.5455, 0.1575, 0.4545, 0.1575, 0.5, 0.07873, 0.5909, 0.07873, 0.5455, 0.1575, 0.5909, 0.07873, 0.6364, 0.1575, 0.5455, 0.1575, 0.6818, 0.07873, 0.7273, 0.1575, 0.6364, 0.1575, 0.6818, 0.07873, 0.7727, 0.07873, 0.7273, 0.1575, 0.7727, 0.07873, 0.8182, 0.1575, 0.7273, 0.1575, 0.8636, 0.07873, 0.9091, 0.1575, 0.8182, 0.1575, 0.8636, 0.07873, 0.9545, 0.07873, 0.9091, 0.1575, 0.9545, 0.07873, 1.0, 0.1575, 0.9091, 0.1575, 0.3636, 0.1575, 0.4091, 0.07873, 0.4545, 0.1575, 0.3636, 0.1575, 0.3182, 0.07873, 0.4091, 0.07873, 0.3182, 0.07873, 0.3636, 0.0, 0.4091, 0.07873, 0.1364, 0.07873, 0.1818, 0.1575, 0.09091, 0.1575, 0.1364, 0.07873, 0.2273, 0.07873, 0.1818, 0.1575, 0.2273, 0.07873, 0.2727, 0.1575, 0.1818, 0.1575, 0.8182, 0.1575, 0.8636, 0.2362, 0.7727, 0.2362, 0.8182, 0.1575, 0.8636, 0.2362, 0.8636, 0.2362, 0.8182, 0.1575, 0.8636, 0.2362, 0.8636, 0.2362, 0.8636, 0.2362, 0.8636, 0.2362, 0.7727, 0.2362, 0.8182, 0.1575, 0.8182, 0.1575, 0.7727, 0.2362, 0.8182, 0.1575, 0.8636, 0.2362, 0.8636, 0.2362, 0.8182, 0.1575, 0.7727, 0.2362, 0.8182, 0.1575, 0.8182, 0.1575, 0.7727, 0.2362, 0.8636, 0.2362, 0.8182, 0.1575, 0.8182, 0.1575, 0.8636, 0.2362, 0.7727, 0.2362, 0.7727, 0.2362, 0.7727, 0.2362, 0.7727, 0.2362, 0.8182, 0.1575, 0.7727, 0.2362, 0.7727, 0.2362, 0.8182, 0.1575, 0.7713, 0.2769, 0.7603, 0.2958, 0.7273, 0.3149, 0.7727, 0.2362, 0.7603, 0.2958, 0.7773, 0.2874, 0.8182, 0.3149, 0.7273, 0.3149, 0.876, 0.2958, 0.8651, 0.2769, 0.8636, 0.2362, 0.9091, 0.3149, 0.859, 0.2874, 0.876, 0.2958, 0.9091, 0.3149, 0.8182, 0.3149, 0.7773, 0.2874, 0.7713, 0.2769, 0.7727, 0.2362, 0.8182, 0.3149, 0.8651, 0.2769, 0.859, 0.2874, 0.8182, 0.3149, 0.8636, 0.2362, 0.7713, 0.2769, 0.7773, 0.2874, 0.7603, 0.2958, 0.8651, 0.2769, 0.876, 0.2958, 0.859, 0.2874, 0.7603, 0.2958, 0.7713, 0.2769, 0.7713, 0.2769, 0.7603, 0.2958, 0.859, 0.2874, 0.8651, 0.2769, 0.8651, 0.2769, 0.859, 0.2874, 0.876, 0.2958, 0.859, 0.2874, 0.859, 0.2874, 0.876, 0.2958, 0.7773, 0.2874, 0.7603, 0.2958, 0.7603, 0.2958, 0.7773, 0.2874])
me_icosphere.materials.append(mat_green_001)
me_icosphere.materials.append(mat_red)
me_icosphere.update()
me_cube = bpy.data.meshes.new('Cube')
me_cube.from_pydata([(-0.5, -0.5, -0.5), (-0.5, -0.5, 0.5), (-0.5, 0.5, -0.5), (-0.5, 0.5, 0.5), (0.5, -0.5, -0.5), (0.5, -0.5, 0.5), (0.5, 0.5, -0.5), (0.5, 0.5, 0.5), (-0.5729, 0.2966, -0.5729), (-0.6096, 9.313e-10, -0.6096), (-0.5729, -0.2966, -0.5729), (-0.5729, -0.5729, -0.2966), (-0.6096, -0.6096, -1.863e-09), (-0.5729, -0.5729, 0.2966), (-0.5729, -0.2966, 0.5729), (-0.6096, -6.519e-09, 0.6096), (-0.5729, 0.2966, 0.5729), (-0.5729, 0.5729, 0.2966), (-0.6096, 0.6096, -2.794e-09), (-0.5729, 0.5729, -0.2966), (0.2966, 0.5729, -0.5729), (1.583e-08, 0.6096, -0.6096), (-0.2966, 0.5729, -0.5729), (-0.2966, 0.5729, 0.5729), (-5.588e-09, 0.6096, 0.6096), (0.2966, 0.5729, 0.5729), (0.5729, 0.5729, 0.2966), (0.6096, 0.6096, -2.794e-09), (0.5729, 0.5729, -0.2966), (0.5729, -0.2966, -0.5729), (0.6096, -1.676e-08, -0.6096), (0.5729, 0.2966, -0.5729), (0.5729, 0.2966, 0.5729), (0.6096, -1.863e-09, 0.6096), (0.5729, -0.2966, 0.5729), (0.5729, -0.5729, 0.2966), (0.6096, -0.6096, -2.794e-09), (0.5729, -0.5729, -0.2966), (-0.2966, -0.5729, -0.5729), (-1.211e-08, -0.6096, -0.6096), (0.2966, -0.5729, -0.5729), (0.2966, -0.5729, 0.5729), (-9.313e-10, -0.6096, 0.6096), (-0.2966, -0.5729, 0.5729), (-0.729, -0.3162, -0.3162), (-0.7818, -0.3331, -5.588e-09), (-0.729, -0.3162, 0.3162), (-0.7818, 1.024e-08, -0.3331), (-0.8395, -1.211e-08, 5.588e-09), (-0.7818, -5.588e-09, 0.3331), (-0.729, 0.3162, -0.3162), (-0.7818, 0.3331, 1.118e-08), (-0.729, 0.3162, 0.3162), (-0.3162, 0.729, -0.3162), (-0.2694, 0.7824, 0.06052), (-0.2587, 0.7491, 0.2587), (2.515e-08, 0.7818, -0.3331), (7.368e-09, 0.8292, 0.06055), (-3.814e-09, 0.7926, 0.2727), (0.3162, 0.729, -0.3162), (0.2694, 0.7824, 0.06052), (0.2587, 0.7491, 0.2587), (0.729, 0.3162, -0.3162), (0.7818, 0.3331, -9.313e-09), (0.729, 0.3162, 0.3162), (0.7818, -2.887e-08, -0.3331), (0.8395, -1.304e-08, 5.588e-09), (0.7818, 5.588e-09, 0.3331), (0.729, -0.3162, -0.3162), (0.7818, -0.3331, 7.451e-09), (0.729, -0.3162, 0.3162), (0.3162, -0.729, -0.3162), (0.2694, -0.7824, 0.06052), (0.2587, -0.7491, 0.2587), (-2.515e-08, -0.7818, -0.3331), (-7.368e-09, -0.8292, 0.06055), (3.814e-09, -0.7926, 0.2727), (-0.3162, -0.729, -0.3162), (-0.2694, -0.7824, 0.06052), (-0.2587, -0.7491, 0.2587), (-0.3162, 0.3162, -0.729), (-7.451e-09, 0.3331, -0.7818), (0.3162, 0.3162, -0.729), (-0.3331, -1.397e-08, -0.7818), (0.0, -5.588e-09, -0.8395), (0.3331, 1.863e-09, -0.7818), (-0.3162, -0.3162, -0.729), (1.211e-08, -0.3331, -0.7818), (0.3162, -0.3162, -0.729), (0.3162, 0.3162, 0.729), (1.118e-08, 0.3331, 0.7818), (-0.3162, 0.3162, 0.729), (0.3331, -2.142e-08, 0.7818), (-9.313e-10, -1.397e-08, 0.8395), (-0.3331, 1.863e-09, 0.7818), (0.3162, -0.3162, 0.729), (-1.676e-08, -0.3331, 0.7818), (-0.3162, -0.3162, 0.729), (0.2966, 0.5729, -1.548), (5.491e-08, 0.6096, -1.585), (-0.2966, 0.5729, -1.548), (-0.2966, -0.5729, -1.548), (2.697e-08, -0.6096, -1.585), (0.2966, -0.5729, -1.548), (-0.3162, 0.3162, -1.704), (3.163e-08, 0.3331, -1.757), (0.3162, 0.3162, -1.704), (-0.3162, -0.3162, -1.704), (5.119e-08, -0.3331, -1.757), (0.3162, -0.3162, -1.704), (-0.3331, 0.7818, -9.313e-09), (-0.3162, 0.729, 0.3162), (9.313e-09, 0.8395, 4.657e-09), (-5.588e-09, 0.7818, 0.3331), (0.3331, 0.7818, 7.451e-09), (0.3162, 0.729, 0.3162), (0.3331, -0.7818, -9.313e-09), (0.3162, -0.729, 0.3162), (-9.313e-09, -0.8395, 4.657e-09), (5.588e-09, -0.7818, 0.3331), (-0.3331, -0.7818, 7.451e-09), (-0.3162, -0.729, 0.3162)], [], [(44, 45, 48, 47), (45, 46, 49, 48), (47, 48, 51, 50), (48, 49, 52, 51), (0, 11, 44, 10), (11, 12, 45, 44), (12, 13, 46, 45), (13, 1, 14, 46), (46, 14, 15, 49), (49, 15, 16, 52), (52, 16, 3, 17), (51, 52, 17, 18), (50, 51, 18, 19), (8, 50, 19, 2), (9, 47, 50, 8), (10, 44, 47, 9), (53, 110, 112, 56), (56, 112, 114, 59), (2, 19, 53, 22), (19, 18, 110, 53), (18, 17, 111, 110), (17, 3, 23, 111), (111, 23, 24, 113), (113, 24, 25, 115), (115, 25, 7, 26), (114, 115, 26, 27), (59, 114, 27, 28), (20, 59, 28, 6), (21, 56, 59, 20), (22, 53, 56, 21), (62, 63, 66, 65), (63, 64, 67, 66), (65, 66, 69, 68), (66, 67, 70, 69), (6, 28, 62, 31), (28, 27, 63, 62), (27, 26, 64, 63), (26, 7, 32, 64), (64, 32, 33, 67), (67, 33, 34, 70), (70, 34, 5, 35), (69, 70, 35, 36), (68, 69, 36, 37), (29, 68, 37, 4), (30, 65, 68, 29), (31, 62, 65, 30), (71, 116, 118, 74), (74, 118, 120, 77), (4, 37, 71, 40), (37, 36, 116, 71), (36, 35, 117, 116), (35, 5, 41, 117), (117, 41, 42, 119), (119, 42, 43, 121), (121, 43, 1, 13), (120, 121, 13, 12), (77, 120, 12, 11), (38, 77, 11, 0), (39, 74, 77, 38), (40, 71, 74, 39), (80, 81, 84, 83), (81, 82, 85, 84), (83, 84, 87, 86), (84, 85, 88, 87), (2, 22, 80, 8), (38, 86, 107, 101), (39, 38, 101, 102), (20, 6, 31, 82), (82, 31, 30, 85), (85, 30, 29, 88), (88, 29, 4, 40), (21, 20, 98, 99), (80, 22, 100, 104), (10, 86, 38, 0), (9, 83, 86, 10), (8, 80, 83, 9), (89, 90, 93, 92), (90, 91, 94, 93), (92, 93, 96, 95), (93, 94, 97, 96), (7, 25, 89, 32), (25, 24, 90, 89), (24, 23, 91, 90), (23, 3, 16, 91), (91, 16, 15, 94), (94, 15, 14, 97), (97, 14, 1, 43), (96, 97, 43, 42), (95, 96, 42, 41), (34, 95, 41, 5), (33, 92, 95, 34), (32, 89, 92, 33), (100, 99, 105, 104), (99, 98, 106, 105), (108, 109, 103, 102), (107, 108, 102, 101), (22, 21, 99, 100), (86, 87, 108, 107), (81, 80, 104, 105), (40, 39, 102, 103), (20, 82, 106, 98), (87, 88, 109, 108), (88, 40, 103, 109), (82, 81, 105, 106), (55, 54, 110, 111), (54, 57, 112, 110), (58, 55, 111, 113), (57, 60, 114, 112), (61, 58, 113, 115), (60, 61, 115, 114), (73, 72, 116, 117), (72, 75, 118, 116), (76, 73, 117, 119), (75, 78, 120, 118), (79, 76, 119, 121), (78, 79, 121, 120)])
me_cube.polygons.foreach_set('use_smooth', [True] * 116)
me_cube.polygons.foreach_set('material_index', [0, 1, 0, 1, 0, 0, 1, 0, 0, 0, 0, 1, 0, 0, 0, 0, 0, 0, 0, 0, 1, 0, 0, 0, 0, 1, 0, 0, 0, 0, 0, 1, 0, 1, 0, 0, 1, 0, 0, 0, 0, 1, 0, 0, 0, 0, 0, 0, 0, 0, 1, 0, 0, 0, 0, 1, 0, 0, 0, 0, 0, 0, 0, 0, 0, 0, 0, 0, 0, 0, 0, 0, 0, 0, 0, 0, 0, 0, 0, 0, 0, 0, 0, 0, 0, 0, 0, 0, 0, 0, 0, 0, 0, 0, 0, 0, 0, 0, 0, 0, 0, 0, 0, 0, 1, 0, 0, 0, 0, 1, 1, 0, 0, 0, 0, 1])
_uv = me_cube.uv_layers.new(name='UVMap')
_uv.uv.foreach_set('vector', [0.4375, 0.0625, 0.5, 0.0625, 0.5, 0.125, 0.4375, 0.125, 0.5, 0.0625, 0.5625, 0.0625, 0.5625, 0.125, 0.5, 0.125, 0.4375, 0.125, 0.5, 0.125, 0.5, 0.1875, 0.4375, 0.1875, 0.5, 0.125, 0.5625, 0.125, 0.5625, 0.1875, 0.5, 0.1875, 0.375, 0.0, 0.4375, 0.0, 0.4375, 0.0625, 0.375, 0.0625, 0.4375, 0.0, 0.5, 0.0, 0.5, 0.0625, 0.4375, 0.0625, 0.5, 0.0, 0.5625, 0.0, 0.5625, 0.0625, 0.5, 0.0625, 0.5625, 0.0, 0.625, 0.0, 0.625, 0.0625, 0.5625, 0.0625, 0.5625, 0.0625, 0.625, 0.0625, 0.625, 0.125, 0.5625, 0.125, 0.5625, 0.125, 0.625, 0.125, 0.625, 0.1875, 0.5625, 0.1875, 0.5625, 0.1875, 0.625, 0.1875, 0.625, 0.25, 0.5625, 0.25, 0.5, 0.1875, 0.5625, 0.1875, 0.5625, 0.25, 0.5, 0.25, 0.4375, 0.1875, 0.5, 0.1875, 0.5, 0.25, 0.4375, 0.25, 0.375, 0.1875, 0.4375, 0.1875, 0.4375, 0.25, 0.375, 0.25, 0.375, 0.125, 0.4375, 0.125, 0.4375, 0.1875, 0.375, 0.1875, 0.375, 0.0625, 0.4375, 0.0625, 0.4375, 0.125, 0.375, 0.125, 0.4375, 0.3125, 0.5, 0.3125, 0.5, 0.375, 0.4375, 0.375, 0.4375, 0.375, 0.5, 0.375, 0.5, 0.4375, 0.4375, 0.4375, 0.375, 0.25, 0.4375, 0.25, 0.4375, 0.3125, 0.375, 0.3125, 0.4375, 0.25, 0.5, 0.25, 0.5, 0.3125, 0.4375, 0.3125, 0.5, 0.25, 0.5625, 0.25, 0.5625, 0.3125, 0.5, 0.3125, 0.5625, 0.25, 0.625, 0.25, 0.625, 0.3125, 0.5625, 0.3125, 0.5625, 0.3125, 0.625, 0.3125, 0.625, 0.375, 0.5625, 0.375, 0.5625, 0.375, 0.625, 0.375, 0.625, 0.4375, 0.5625, 0.4375, 0.5625, 0.4375, 0.625, 0.4375, 0.625, 0.5, 0.5625, 0.5, 0.5, 0.4375, 0.5625, 0.4375, 0.5625, 0.5, 0.5, 0.5, 0.4375, 0.4375, 0.5, 0.4375, 0.5, 0.5, 0.4375, 0.5, 0.375, 0.4375, 0.4375, 0.4375, 0.4375, 0.5, 0.375, 0.5, 0.375, 0.375, 0.4375, 0.375, 0.4375, 0.4375, 0.375, 0.4375, 0.375, 0.3125, 0.4375, 0.3125, 0.4375, 0.375, 0.375, 0.375, 0.4375, 0.5625, 0.5, 0.5625, 0.5, 0.625, 0.4375, 0.625, 0.5, 0.5625, 0.5625, 0.5625, 0.5625, 0.625, 0.5, 0.625, 0.4375, 0.625, 0.5, 0.625, 0.5, 0.6875, 0.4375, 0.6875, 0.5, 0.625, 0.5625, 0.625, 0.5625, 0.6875, 0.5, 0.6875, 0.375, 0.5, 0.4375, 0.5, 0.4375, 0.5625, 0.375, 0.5625, 0.4375, 0.5, 0.5, 0.5, 0.5, 0.5625, 0.4375, 0.5625, 0.5, 0.5, 0.5625, 0.5, 0.5625, 0.5625, 0.5, 0.5625, 0.5625, 0.5, 0.625, 0.5, 0.625, 0.5625, 0.5625, 0.5625, 0.5625, 0.5625, 0.625, 0.5625, 0.625, 0.625, 0.5625, 0.625, 0.5625, 0.625, 0.625, 0.625, 0.625, 0.6875, 0.5625, 0.6875, 0.5625, 0.6875, 0.625, 0.6875, 0.625, 0.75, 0.5625, 0.75, 0.5, 0.6875, 0.5625, 0.6875, 0.5625, 0.75, 0.5, 0.75, 0.4375, 0.6875, 0.5, 0.6875, 0.5, 0.75, 0.4375, 0.75, 0.375, 0.6875, 0.4375, 0.6875, 0.4375, 0.75, 0.375, 0.75, 0.375, 0.625, 0.4375, 0.625, 0.4375, 0.6875, 0.375, 0.6875, 0.375, 0.5625, 0.4375, 0.5625, 0.4375, 0.625, 0.375, 0.625, 0.4375, 0.8125, 0.5, 0.8125, 0.5, 0.875, 0.4375, 0.875, 0.4375, 0.875, 0.5, 0.875, 0.5, 0.9375, 0.4375, 0.9375, 0.375, 0.75, 0.4375, 0.75, 0.4375, 0.8125, 0.375, 0.8125, 0.4375, 0.75, 0.5, 0.75, 0.5, 0.8125, 0.4375, 0.8125, 0.5, 0.75, 0.5625, 0.75, 0.5625, 0.8125, 0.5, 0.8125, 0.5625, 0.75, 0.625, 0.75, 0.625, 0.8125, 0.5625, 0.8125, 0.5625, 0.8125, 0.625, 0.8125, 0.625, 0.875, 0.5625, 0.875, 0.5625, 0.875, 0.625, 0.875, 0.625, 0.9375, 0.5625, 0.9375, 0.5625, 0.9375, 0.625, 0.9375, 0.625, 1.0, 0.5625, 1.0, 0.5, 0.9375, 0.5625, 0.9375, 0.5625, 1.0, 0.5, 1.0, 0.4375, 0.9375, 0.5, 0.9375, 0.5, 1.0, 0.4375, 1.0, 0.375, 0.9375, 0.4375, 0.9375, 0.4375, 1.0, 0.375, 1.0, 0.375, 0.875, 0.4375, 0.875, 0.4375, 0.9375, 0.375, 0.9375, 0.375, 0.8125, 0.4375, 0.8125, 0.4375, 0.875, 0.375, 0.875, 0.1875, 0.5625, 0.25, 0.5625, 0.25, 0.625, 0.1875, 0.625, 0.25, 0.5625, 0.3125, 0.5625, 0.3125, 0.625, 0.25, 0.625, 0.1875, 0.625, 0.25, 0.625, 0.25, 0.6875, 0.1875, 0.6875, 0.25, 0.625, 0.3125, 0.625, 0.3125, 0.6875, 0.25, 0.6875, 0.125, 0.5, 0.1875, 0.5, 0.1875, 0.5625, 0.125, 0.5625, 0.1875, 0.75, 0.1875, 0.6875, 0.1875, 0.6875, 0.1875, 0.75, 0.375, 0.875, 0.375, 0.9375, 0.375, 0.9375, 0.375, 0.875, 0.3125, 0.5, 0.375, 0.5, 0.375, 0.5625, 0.3125, 0.5625, 0.3125, 0.5625, 0.375, 0.5625, 0.375, 0.625, 0.3125, 0.625, 0.3125, 0.625, 0.375, 0.625, 0.375, 0.6875, 0.3125, 0.6875, 0.3125, 0.6875, 0.375, 0.6875, 0.375, 0.75, 0.3125, 0.75, 0.375, 0.375, 0.375, 0.4375, 0.375, 0.4375, 0.375, 0.375, 0.1875, 0.5625, 0.1875, 0.5, 0.1875, 0.5, 0.1875, 0.5625, 0.125, 0.6875, 0.1875, 0.6875, 0.1875, 0.75, 0.125, 0.75, 0.125, 0.625, 0.1875, 0.625, 0.1875, 0.6875, 0.125, 0.6875, 0.125, 0.5625, 0.1875, 0.5625, 0.1875, 0.625, 0.125, 0.625, 0.6875, 0.5625, 0.75, 0.5625, 0.75, 0.625, 0.6875, 0.625, 0.75, 0.5625, 0.8125, 0.5625, 0.8125, 0.625, 0.75, 0.625, 0.6875, 0.625, 0.75, 0.625, 0.75, 0.6875, 0.6875, 0.6875, 0.75, 0.625, 0.8125, 0.625, 0.8125, 0.6875, 0.75, 0.6875, 0.625, 0.5, 0.6875, 0.5, 0.6875, 0.5625, 0.625, 0.5625, 0.6875, 0.5, 0.75, 0.5, 0.75, 0.5625, 0.6875, 0.5625, 0.75, 0.5, 0.8125, 0.5, 0.8125, 0.5625, 0.75, 0.5625, 0.8125, 0.5, 0.875, 0.5, 0.875, 0.5625, 0.8125, 0.5625, 0.8125, 0.5625, 0.875, 0.5625, 0.875, 0.625, 0.8125, 0.625, 0.8125, 0.625, 0.875, 0.625, 0.875, 0.6875, 0.8125, 0.6875, 0.8125, 0.6875, 0.875, 0.6875, 0.875, 0.75, 0.8125, 0.75, 0.75, 0.6875, 0.8125, 0.6875, 0.8125, 0.75, 0.75, 0.75, 0.6875, 0.6875, 0.75, 0.6875, 0.75, 0.75, 0.6875, 0.75, 0.625, 0.6875, 0.6875, 0.6875, 0.6875, 0.75, 0.625, 0.75, 0.625, 0.625, 0.6875, 0.625, 0.6875, 0.6875, 0.625, 0.6875, 0.625, 0.5625, 0.6875, 0.5625, 0.6875, 0.625, 0.625, 0.625, 0.1875, 0.5, 0.25, 0.5, 0.25, 0.5625, 0.1875, 0.5625, 0.25, 0.5, 0.3125, 0.5, 0.3125, 0.5625, 0.25, 0.5625, 0.25, 0.6875, 0.3125, 0.6875, 0.3125, 0.75, 0.25, 0.75, 0.1875, 0.6875, 0.25, 0.6875, 0.25, 0.75, 0.1875, 0.75, 0.375, 0.3125, 0.375, 0.375, 0.375, 0.375, 0.375, 0.3125, 0.1875, 0.6875, 0.25, 0.6875, 0.25, 0.6875, 0.1875, 0.6875, 0.25, 0.5625, 0.1875, 0.5625, 0.1875, 0.5625, 0.25, 0.5625, 0.375, 0.8125, 0.375, 0.875, 0.375, 0.875, 0.375, 0.8125, 0.3125, 0.5, 0.3125, 0.5625, 0.3125, 0.5625, 0.3125, 0.5, 0.25, 0.6875, 0.3125, 0.6875, 0.3125, 0.6875, 0.25, 0.6875, 0.3125, 0.6875, 0.3125, 0.75, 0.3125, 0.75, 0.3125, 0.6875, 0.3125, 0.5625, 0.25, 0.5625, 0.25, 0.5625, 0.3125, 0.5625, 0.5507, 0.3243, 0.5118, 0.324, 0.5, 0.3125, 0.5625, 0.3125, 0.5118, 0.324, 0.5114, 0.375, 0.5, 0.375, 0.5, 0.3125, 0.5511, 0.375, 0.5507, 0.3243, 0.5625, 0.3125, 0.5625, 0.375, 0.5114, 0.375, 0.5118, 0.426, 0.5, 0.4375, 0.5, 0.375, 0.5507, 0.4257, 0.5511, 0.375, 0.5625, 0.375, 0.5625, 0.4375, 0.5118, 0.426, 0.5507, 0.4257, 0.5625, 0.4375, 0.5, 0.4375, 0.5507, 0.8243, 0.5118, 0.824, 0.5, 0.8125, 0.5625, 0.8125, 0.5118, 0.824, 0.5114, 0.875, 0.5, 0.875, 0.5, 0.8125, 0.5511, 0.875, 0.5507, 0.8243, 0.5625, 0.8125, 0.5625, 0.875, 0.5114, 0.875, 0.5118, 0.926, 0.5, 0.9375, 0.5, 0.875, 0.5507, 0.9257, 0.5511, 0.875, 0.5625, 0.875, 0.5625, 0.9375, 0.5118, 0.926, 0.5507, 0.9257, 0.5625, 0.9375, 0.5, 0.9375])
me_cube.materials.append(mat_black_1)
me_cube.materials.append(mat_blue)
me_cube.update()
me_cube_001 = bpy.data.meshes.new('Cube.001')
me_cube_001.from_pydata([(-0.2694, 0.7824, 0.06052), (-0.2587, 0.7491, 0.2587), (7.368e-09, 0.8292, 0.06055), (-3.814e-09, 0.7926, 0.2727), (0.2694, 0.7824, 0.06052), (0.2587, 0.7491, 0.2587), (0.2694, -0.7824, 0.06052), (0.2587, -0.7491, 0.2587), (-7.368e-09, -0.8292, 0.06055), (3.814e-09, -0.7926, 0.2727), (-0.2694, -0.7824, 0.06052), (-0.2587, -0.7491, 0.2587), (7.368e-09, 1.037, 0.06055), (-3.814e-09, 1.001, 0.2727), (-0.2694, 0.9904, 0.06052), (-0.2587, 0.957, 0.2587), (0.2694, 0.9904, 0.06052), (0.2587, 0.957, 0.2587), (-7.368e-09, -1.037, 0.06055), (3.814e-09, -1.001, 0.2727), (0.2694, -0.9904, 0.06052), (0.2587, -0.957, 0.2587), (-0.2694, -0.9904, 0.06052), (-0.2587, -0.957, 0.2587), (-0.2694, 0.7824, -1.038), (7.368e-09, 0.8292, -1.038), (0.2694, 0.7824, -1.038), (0.2694, -0.7824, -1.038), (-7.368e-09, -0.8292, -1.038), (-0.2694, -0.7824, -1.038), (-0.2694, 0.9904, -1.038), (7.368e-09, 1.037, -1.038), (0.2694, 0.9904, -1.038), (0.2694, -0.9904, -1.038), (-7.368e-09, -1.037, -1.038), (-0.2694, -0.9904, -1.038), (-7.368e-09, -0.8292, -0.7178), (0.2694, -0.7824, -0.7178), (-7.368e-09, -1.037, -0.7178), (0.2694, -0.9904, -0.7178), (-0.2694, -0.7824, -0.7178), (-0.2694, -0.9904, -0.7178), (0.2694, 0.9904, -0.7222), (7.368e-09, 1.037, -0.7221), (-0.2694, 0.7824, -0.7222), (7.368e-09, 0.8292, -0.7221), (-0.2694, 0.9904, -0.7222), (0.2694, 0.7824, -0.7222), (0.2694, -0.7824, -0.8777), (-7.368e-09, -1.037, -0.8777), (-0.2694, -0.7824, -0.8777), (-7.368e-09, -0.8292, -0.8777), (0.2694, -0.9904, -0.8777), (-0.2694, -0.9904, -0.8777), (0.2694, 0.9904, -0.8799), (-0.2694, 0.7824, -0.8799), (7.368e-09, 1.037, -0.8799), (7.368e-09, 0.8292, -0.8799), (-0.2694, 0.9904, -0.8799), (0.2694, 0.7824, -0.8799)], [], [(1, 3, 13, 15), (3, 5, 17, 13), (7, 9, 19, 21), (9, 11, 23, 19), (14, 15, 13, 12), (12, 13, 17, 16), (0, 1, 15, 14), (5, 4, 16, 17), (56, 54, 32, 31), (48, 52, 33, 27), (20, 21, 19, 18), (18, 19, 23, 22), (6, 7, 21, 20), (11, 10, 22, 23), (52, 49, 34, 33), (51, 48, 27, 28), (26, 25, 31, 32), (25, 24, 30, 31), (29, 28, 34, 35), (28, 27, 33, 34), (57, 55, 24, 25), (53, 50, 29, 35), (58, 56, 31, 30), (50, 51, 28, 29), (55, 58, 30, 24), (49, 53, 35, 34), (59, 57, 25, 26), (54, 59, 26, 32), (18, 22, 41, 38), (10, 8, 36, 40), (22, 10, 40, 41), (8, 6, 37, 36), (20, 18, 38, 39), (6, 20, 39, 37), (16, 4, 47, 42), (4, 2, 45, 47), (0, 14, 46, 44), (14, 12, 43, 46), (2, 0, 44, 45), (12, 16, 42, 43), (38, 41, 53, 49), (40, 36, 51, 50), (41, 40, 50, 53), (36, 37, 48, 51), (39, 38, 49, 52), (37, 39, 52, 48), (42, 47, 59, 54), (47, 45, 57, 59), (44, 46, 58, 55), (46, 43, 56, 58), (45, 44, 55, 57), (43, 42, 54, 56)])
me_cube_001.polygons.foreach_set('use_smooth', [True] * 52)
me_cube_001.polygons.foreach_set('material_index', [0, 0, 0, 0, 0, 0, 0, 0, 0, 0, 0, 0, 0, 0, 0, 0, 0, 0, 0, 0, 0, 0, 0, 0, 0, 0, 0, 0, 0, 0, 0, 0, 0, 0, 0, 0, 0, 0, 0, 0, 1, 1, 1, 1, 1, 1, 1, 1, 1, 1, 1, 1])
_uv = me_cube_001.uv_layers.new(name='UVMap')
_uv.uv.foreach_set('vector', [0.5507, 0.3243, 0.5511, 0.375, 0.5511, 0.375, 0.5507, 0.3243, 0.5511, 0.375, 0.5507, 0.4257, 0.5507, 0.4257, 0.5511, 0.375, 0.5507, 0.8243, 0.5511, 0.875, 0.5511, 0.875, 0.5507, 0.8243, 0.5511, 0.875, 0.5507, 0.9257, 0.5507, 0.9257, 0.5511, 0.875, 0.5118, 0.324, 0.5507, 0.3243, 0.5511, 0.375, 0.5114, 0.375, 0.5114, 0.375, 0.5511, 0.375, 0.5507, 0.4257, 0.5118, 0.426, 0.5118, 0.324, 0.5507, 0.3243, 0.5507, 0.3243, 0.5118, 0.324, 0.5507, 0.4257, 0.5118, 0.426, 0.5118, 0.426, 0.5507, 0.4257, 0.5114, 0.375, 0.5118, 0.426, 0.5118, 0.426, 0.5114, 0.375, 0.5118, 0.824, 0.5118, 0.824, 0.5118, 0.824, 0.5118, 0.824, 0.5118, 0.824, 0.5507, 0.8243, 0.5511, 0.875, 0.5114, 0.875, 0.5114, 0.875, 0.5511, 0.875, 0.5507, 0.9257, 0.5118, 0.926, 0.5118, 0.824, 0.5507, 0.8243, 0.5507, 0.8243, 0.5118, 0.824, 0.5507, 0.9257, 0.5118, 0.926, 0.5118, 0.926, 0.5507, 0.9257, 0.5118, 0.824, 0.5114, 0.875, 0.5114, 0.875, 0.5118, 0.824, 0.5114, 0.875, 0.5118, 0.824, 0.5118, 0.824, 0.5114, 0.875, 0.5118, 0.426, 0.5114, 0.375, 0.5114, 0.375, 0.5118, 0.426, 0.5114, 0.375, 0.5118, 0.324, 0.5118, 0.324, 0.5114, 0.375, 0.5118, 0.926, 0.5114, 0.875, 0.5114, 0.875, 0.5118, 0.926, 0.5114, 0.875, 0.5118, 0.824, 0.5118, 0.824, 0.5114, 0.875, 0.5114, 0.375, 0.5118, 0.324, 0.5118, 0.324, 0.5114, 0.375, 0.5118, 0.926, 0.5118, 0.926, 0.5118, 0.926, 0.5118, 0.926, 0.5118, 0.324, 0.5114, 0.375, 0.5114, 0.375, 0.5118, 0.324, 0.5118, 0.926, 0.5114, 0.875, 0.5114, 0.875, 0.5118, 0.926, 0.5118, 0.324, 0.5118, 0.324, 0.5118, 0.324, 0.5118, 0.324, 0.5114, 0.875, 0.5118, 0.926, 0.5118, 0.926, 0.5114, 0.875, 0.5118, 0.426, 0.5114, 0.375, 0.5114, 0.375, 0.5118, 0.426, 0.5118, 0.426, 0.5118, 0.426, 0.5118, 0.426, 0.5118, 0.426, 0.5114, 0.875, 0.5118, 0.926, 0.5118, 0.926, 0.5114, 0.875, 0.5118, 0.926, 0.5114, 0.875, 0.5114, 0.875, 0.5118, 0.926, 0.5118, 0.926, 0.5118, 0.926, 0.5118, 0.926, 0.5118, 0.926, 0.5114, 0.875, 0.5118, 0.824, 0.5118, 0.824, 0.5114, 0.875, 0.5118, 0.824, 0.5114, 0.875, 0.5114, 0.875, 0.5118, 0.824, 0.5118, 0.824, 0.5118, 0.824, 0.5118, 0.824, 0.5118, 0.824, 0.5118, 0.426, 0.5118, 0.426, 0.5118, 0.426, 0.5118, 0.426, 0.5118, 0.426, 0.5114, 0.375, 0.5114, 0.375, 0.5118, 0.426, 0.5118, 0.324, 0.5118, 0.324, 0.5118, 0.324, 0.5118, 0.324, 0.5118, 0.324, 0.5114, 0.375, 0.5114, 0.375, 0.5118, 0.324, 0.5114, 0.375, 0.5118, 0.324, 0.5118, 0.324, 0.5114, 0.375, 0.5114, 0.375, 0.5118, 0.426, 0.5118, 0.426, 0.5114, 0.375, 0.5114, 0.875, 0.5118, 0.926, 0.5118, 0.926, 0.5114, 0.875, 0.5118, 0.926, 0.5114, 0.875, 0.5114, 0.875, 0.5118, 0.926, 0.5118, 0.926, 0.5118, 0.926, 0.5118, 0.926, 0.5118, 0.926, 0.5114, 0.875, 0.5118, 0.824, 0.5118, 0.824, 0.5114, 0.875, 0.5118, 0.824, 0.5114, 0.875, 0.5114, 0.875, 0.5118, 0.824, 0.5118, 0.824, 0.5118, 0.824, 0.5118, 0.824, 0.5118, 0.824, 0.5118, 0.426, 0.5118, 0.426, 0.5118, 0.426, 0.5118, 0.426, 0.5118, 0.426, 0.5114, 0.375, 0.5114, 0.375, 0.5118, 0.426, 0.5118, 0.324, 0.5118, 0.324, 0.5118, 0.324, 0.5118, 0.324, 0.5118, 0.324, 0.5114, 0.375, 0.5114, 0.375, 0.5118, 0.324, 0.5114, 0.375, 0.5118, 0.324, 0.5118, 0.324, 0.5114, 0.375, 0.5114, 0.375, 0.5118, 0.426, 0.5118, 0.426, 0.5114, 0.375])
me_cube_001.materials.append(mat_grey)
me_cube_001.materials.append(mat_red_001)
me_cube_001.update()

# ---- objects
ob_hat = bpy.data.objects.new('Hat', me_cone)
ob_icosphere = bpy.data.objects.new('Icosphere', me_icosphere)
ob_cube = bpy.data.objects.new('Cube', me_cube)
ob_cube_001 = bpy.data.objects.new('Cube.001', me_cube_001)

# ---- transforms, parenting, visibility, modifiers, constraints
ob_hat.parent = ob_icosphere
ob_hat.matrix_parent_inverse = Matrix(((1.0, -0.0, 0.0, -0.0), (-0.0, 1.0, -0.0, 0.0), (0.0, -0.0, 1.0, -1.635), (-0.0, 0.0, -0.0, 1.0)))
ob_hat.location = (0.0, 0.0, 3.182)
_m = ob_hat.modifiers.new('Smooth by Angle', 'NODES')
_m.node_group = ng_smooth_by_angle
_m.use_pin_to_last = True
_m.show_group_selector = False
ob_icosphere.location = (0.0, 0.0, 3.202)
_m = ob_icosphere.modifiers.new('Smooth by Angle', 'NODES')
_m.node_group = ng_smooth_by_angle
_m.use_pin_to_last = True
_m.show_group_selector = False
ob_cube.parent = ob_icosphere
ob_cube.matrix_parent_inverse = Matrix(((1.0, -0.0, 0.0, -0.0), (-0.0, 1.0, -0.0, 0.0), (0.0, -0.0, 1.0, -3.202), (-0.0, 0.0, -0.0, 1.0)))
ob_cube.location = (0.0, 0.0, 1.463)
ob_cube.scale = (1.442, 1.442, 1.442)
_m = ob_cube.modifiers.new('Smooth by Angle', 'NODES')
_m.node_group = ng_smooth_by_angle
_m.use_pin_to_last = True
_m.show_group_selector = False
ob_cube_001.parent = ob_cube
ob_cube_001.matrix_parent_inverse = Matrix(((0.6932, -0.0, 0.0, -0.0), (-0.0, 0.6932, -0.0, 0.0), (0.0, -0.0, 0.6932, -1.014), (-0.0, 0.0, -0.0, 1.0)))
ob_cube_001.location = (0.0, 0.0, 1.463)
ob_cube_001.scale = (1.442, 1.442, 1.442)
_m = ob_cube_001.modifiers.new('Smooth by Angle', 'NODES')
_m.node_group = ng_smooth_by_angle
_m.use_pin_to_last = True
_m.show_group_selector = False

# ---- collection membership
col_collection.objects.link(ob_hat)
col_collection.objects.link(ob_icosphere)
col_collection.objects.link(ob_cube)
col_collection.objects.link(ob_cube_001)

# ---- scene / render settings (as saved in the file)
scene.frame_start = 1; scene.frame_end = 250; scene.frame_set(1)
scene.render.engine = 'BLENDER_EEVEE_NEXT'
bpy.context.view_layer.update()

# ---- added for rendering (the .blend has no active camera and no usable light): camera, sun
cam_auto = bpy.data.cameras.new('AutoCamera')
cam_auto.lens = 50.0
cam_auto.sensor_width = 36.0
cam_auto.clip_end = 1000.0
ob_auto_camera = bpy.data.objects.new('AutoCamera', cam_auto)
scene.collection.objects.link(ob_auto_camera)
ob_auto_camera.location = (7.43029, -8.91635, 8.28279)
ob_auto_camera.rotation_euler = (1.09748, -7.21219e-08, 0.694738)
scene.camera = ob_auto_camera
light_auto_sun = bpy.data.lights.new('AutoSun', 'SUN')
light_auto_sun.energy = 3.0
light_auto_sun.angle = 0.0523599
ob_auto_sun = bpy.data.objects.new('AutoSun', light_auto_sun)
scene.collection.objects.link(ob_auto_sun)
ob_auto_sun.rotation_euler = (0.872665, 0.174533, 0.523599)
bpy.context.view_layer.update()
